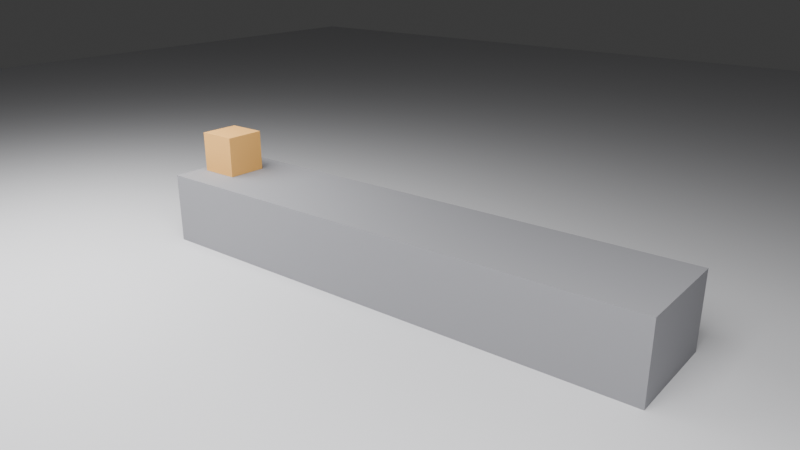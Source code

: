 # Source: scene.blend  (saved by Blender 4.5.91; exported with 4.5.12 LTS)
import bpy
from mathutils import Matrix  # noqa: F401  (used for matrix-valued properties, if any)

bpy.ops.wm.read_factory_settings(use_empty=True)
scene = bpy.context.scene
scene.name = 'Scene'

# ---- collections
col_collection = bpy.data.collections.new('Collection'); scene.collection.children.link(col_collection)
col_conveyor_scene = bpy.data.collections.new('conveyor_scene'); scene.collection.children.link(col_conveyor_scene)
col_environment = bpy.data.collections.new('environment'); col_conveyor_scene.children.link(col_environment)

# ---- materials (node trees are filled in below, after node groups)
mat_belt_material = bpy.data.materials.new('belt_material')
mat_belt_material.diffuse_color = (0.3, 0.3, 0.32, 1.0)
mat_box_material = bpy.data.materials.new('box_material')
mat_box_material.diffuse_color = (0.85, 0.45, 0.12, 1.0)
mat_studio_floor = bpy.data.materials.new('studio_floor')
mat_studio_floor.diffuse_color = (0.7, 0.7, 0.72, 1.0)

# ---- material node trees
mat_belt_material.use_nodes = True; mat_belt_material.node_tree.nodes.clear()
_N = mat_belt_material.node_tree.nodes; _L = mat_belt_material.node_tree.links
n0 = _N.new('ShaderNodeBsdfPrincipled'); n0.name = 'Principled BSDF'; n0.location = (-200, 100)
n0.inputs[0].default_value = (0.3, 0.3, 0.32, 1.0)
n0.inputs[2].default_value = 0.8
n1 = _N.new('ShaderNodeOutputMaterial'); n1.name = 'Material Output'; n1.location = (200, 100)
_L.new(n0.outputs[0], n1.inputs[0])
n1.is_active_output = True
mat_box_material.use_nodes = True; mat_box_material.node_tree.nodes.clear()
_N = mat_box_material.node_tree.nodes; _L = mat_box_material.node_tree.links
n0 = _N.new('ShaderNodeBsdfPrincipled'); n0.name = 'Principled BSDF'; n0.location = (-200, 100)
n0.inputs[0].default_value = (0.85, 0.45, 0.12, 1.0)
n0.inputs[2].default_value = 0.7
n1 = _N.new('ShaderNodeOutputMaterial'); n1.name = 'Material Output'; n1.location = (200, 100)
_L.new(n0.outputs[0], n1.inputs[0])
n1.is_active_output = True
mat_studio_floor.use_nodes = True; mat_studio_floor.node_tree.nodes.clear()
_N = mat_studio_floor.node_tree.nodes; _L = mat_studio_floor.node_tree.links
n0 = _N.new('ShaderNodeBsdfPrincipled'); n0.name = 'Principled BSDF'; n0.location = (-200, 100)
n0.inputs[0].default_value = (0.7, 0.7, 0.72, 1.0)
n0.inputs[2].default_value = 0.9
n1 = _N.new('ShaderNodeOutputMaterial'); n1.name = 'Material Output'; n1.location = (200, 100)
_L.new(n0.outputs[0], n1.inputs[0])
n1.is_active_output = True

# ---- world
world_world = bpy.data.worlds.new('World'); scene.world = world_world
world_world.use_nodes = True; world_world.node_tree.nodes.clear()
_N = world_world.node_tree.nodes; _L = world_world.node_tree.links
n0 = _N.new('ShaderNodeOutputWorld'); n0.name = 'World Output'; n0.location = (200, 100)
n1 = _N.new('ShaderNodeBackground'); n1.name = 'Background'; n1.location = (-200, 100)
n1.inputs[0].default_value = (0.05088, 0.05088, 0.05088, 1.0)
_L.new(n1.outputs[0], n0.inputs[0])
n0.is_active_output = True
world_world.color = (0.05088, 0.05088, 0.05088)
world_world.sun_shadow_jitter_overblur = 0.0

# ---- cameras
cam_camera_main_data = bpy.data.cameras.new('camera_main_data')
cam_camera_main_data.lens = 35.0

# ---- lights
light_key_light_data = bpy.data.lights.new('key_light_data', 'AREA')
light_key_light_data.energy = 600.0
light_key_light_data.size = 5.0
light_fill_light_data = bpy.data.lights.new('fill_light_data', 'AREA')
light_fill_light_data.energy = 300.0
light_fill_light_data.size = 4.0

# ---- meshes
me_conveyor_belt_mesh = bpy.data.meshes.new('conveyor_belt_mesh')
me_conveyor_belt_mesh.from_pydata([(-0.5, -0.5, -0.5), (0.5, -0.5, -0.5), (0.5, 0.5, -0.5), (-0.5, 0.5, -0.5), (-0.5, -0.5, 0.5), (0.5, -0.5, 0.5), (0.5, 0.5, 0.5), (-0.5, 0.5, 0.5)], [], [(0, 1, 2, 3), (4, 7, 6, 5), (0, 4, 5, 1), (1, 5, 6, 2), (2, 6, 7, 3), (3, 7, 4, 0)])
me_conveyor_belt_mesh.materials.append(mat_belt_material)
me_conveyor_belt_mesh.update()
me_cardboard_box_mesh = bpy.data.meshes.new('cardboard_box_mesh')
me_cardboard_box_mesh.from_pydata([(-0.5, -0.5, -0.5), (0.5, -0.5, -0.5), (0.5, 0.5, -0.5), (-0.5, 0.5, -0.5), (-0.5, -0.5, 0.5), (0.5, -0.5, 0.5), (0.5, 0.5, 0.5), (-0.5, 0.5, 0.5)], [], [(0, 1, 2, 3), (4, 7, 6, 5), (0, 4, 5, 1), (1, 5, 6, 2), (2, 6, 7, 3), (3, 7, 4, 0)])
me_cardboard_box_mesh.materials.append(mat_box_material)
me_cardboard_box_mesh.update()
me_studio_floor_mesh = bpy.data.meshes.new('studio_floor_mesh')
me_studio_floor_mesh.from_pydata([(-15.0, -15.0, 0.0), (15.0, -15.0, 0.0), (15.0, 15.0, 0.0), (-15.0, 15.0, 0.0)], [], [(0, 1, 2, 3)])
me_studio_floor_mesh.materials.append(mat_studio_floor)
me_studio_floor_mesh.update()

# ---- objects
ob_conveyor_belt = bpy.data.objects.new('conveyor_belt', me_conveyor_belt_mesh)
ob_cardboard_box = bpy.data.objects.new('cardboard_box', me_cardboard_box_mesh)
ob_studio_floor = bpy.data.objects.new('studio_floor', me_studio_floor_mesh)
ob_key_light = bpy.data.objects.new('key_light', light_key_light_data)
ob_fill_light = bpy.data.objects.new('fill_light', light_fill_light_data)
ob_camera_main = bpy.data.objects.new('camera_main', cam_camera_main_data)

# ---- transforms, parenting, visibility, modifiers, constraints
ob_conveyor_belt.location = (0.0, 0.0, 0.35)
ob_conveyor_belt.scale = (5.0, 1.0, 0.7)
ob_cardboard_box.location = (-2.2, 0.0, 0.901)
ob_cardboard_box.scale = (0.4, 0.4, 0.4)
ob_studio_floor.location = (0.0, 0.0, 0.0)
ob_key_light.location = (3.0, -4.0, 5.0)
ob_fill_light.location = (-3.0, -2.0, 3.0)
ob_camera_main.location = (4.0, -5.0, 3.0)
ob_camera_main.rotation_euler = (1.212, 3.683e-08, 0.6747)

# ---- collection membership
col_conveyor_scene.objects.link(ob_conveyor_belt)
col_conveyor_scene.objects.link(ob_cardboard_box)
col_environment.objects.link(ob_studio_floor)
col_environment.objects.link(ob_key_light)
col_environment.objects.link(ob_fill_light)
col_environment.objects.link(ob_camera_main)

# ---- scene / render settings (as saved in the file)
scene.camera = ob_camera_main
scene.frame_start = 1; scene.frame_end = 120; scene.frame_set(1)
scene.render.engine = 'BLENDER_EEVEE_NEXT'
scene.render.resolution_x = 1280
scene.render.resolution_y = 720
bpy.context.view_layer.update()

